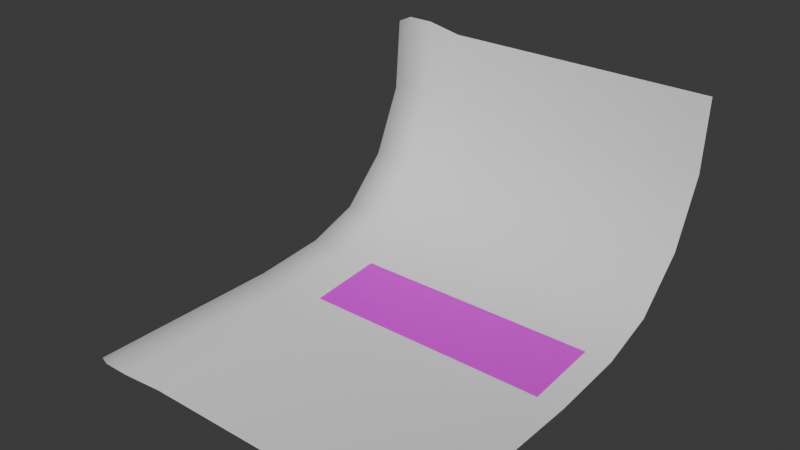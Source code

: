 # Source: road.blend  (saved by Blender 4.1.23; exported with 4.5.12 LTS)
import bpy
from mathutils import Matrix  # noqa: F401  (used for matrix-valued properties, if any)

bpy.ops.wm.read_factory_settings(use_empty=True)
scene = bpy.context.scene
scene.name = 'Scene'

# ---- collections
col_collection = bpy.data.collections.new('Collection'); scene.collection.children.link(col_collection)

# ---- materials (node trees are filled in below, after node groups)
mat_base = bpy.data.materials.new('Base')
mat_base.use_transparent_shadow = False
mat_highlight = bpy.data.materials.new('Highlight')
mat_highlight.use_transparent_shadow = False

# ---- material node trees
mat_base.use_nodes = True; mat_base.node_tree.nodes.clear()
_N = mat_base.node_tree.nodes; _L = mat_base.node_tree.links
n0 = _N.new('ShaderNodeBsdfPrincipled'); n0.name = 'Principled BSDF'; n0.location = (10, 300)
n1 = _N.new('ShaderNodeOutputMaterial'); n1.name = 'Material Output'; n1.location = (300, 300)
_L.new(n0.outputs[0], n1.inputs[0])
n1.is_active_output = True
mat_highlight.use_nodes = True; mat_highlight.node_tree.nodes.clear()
_N = mat_highlight.node_tree.nodes; _L = mat_highlight.node_tree.links
n0 = _N.new('ShaderNodeBsdfPrincipled'); n0.name = 'Principled BSDF'; n0.location = (10, 300)
n0.inputs[0].default_value = (0.7507, 0.0, 0.8011, 1.0)
n1 = _N.new('ShaderNodeOutputMaterial'); n1.name = 'Material Output'; n1.location = (300, 300)
_L.new(n0.outputs[0], n1.inputs[0])
n1.is_active_output = True

# ---- world
world_world = bpy.data.worlds.new('World'); scene.world = world_world
world_world.use_nodes = True; world_world.node_tree.nodes.clear()
_N = world_world.node_tree.nodes; _L = world_world.node_tree.links
n0 = _N.new('ShaderNodeOutputWorld'); n0.name = 'World Output'; n0.location = (300, 300)
n1 = _N.new('ShaderNodeBackground'); n1.name = 'Background'; n1.location = (10, 300)
n1.inputs[0].default_value = (0.05088, 0.05088, 0.05088, 1.0)
_L.new(n1.outputs[0], n0.inputs[0])
n0.is_active_output = True
world_world.color = (0.05088, 0.05088, 0.05088)
world_world.use_sun_shadow = False
world_world.sun_shadow_jitter_overblur = 0.0

# ---- meshes
me_plane = bpy.data.meshes.new('Plane')
me_plane.from_pydata([(-9.779, -1.0, 0.0), (9.779, -1.0, 0.0), (-9.779, 1.0, 0.0), (9.779, 1.0, 0.0), (-9.779, 6.92, 0.5171), (9.779, 6.92, 0.5171), (-9.779, 11.11, 1.975), (9.779, 11.11, 1.975), (-9.779, 14.82, 5.62), (9.779, 14.82, 5.62), (-9.779, 17.17, 10.82), (9.779, 17.17, 10.82), (-9.779, 17.64, 16.48), (9.779, 17.64, 16.48), (-9.779, -14.35, 0.0), (9.779, -14.35, 0.0), (11.78, -1.0, 0.0), (11.78, 1.0, 0.0), (11.78, 6.92, 0.5171), (11.78, 11.11, 1.975), (11.78, 14.82, 5.62), (11.78, 17.17, 10.82), (11.78, 17.64, 16.48), (11.78, -14.35, 0.0), (-11.78, -2.029, 0.9224), (-11.78, -0.0288, 0.9224), (-11.78, 5.891, 1.44), (-11.78, 10.08, 2.898), (-11.78, 13.79, 6.543), (-11.78, 16.14, 11.74), (-11.78, 16.61, 17.41), (-11.78, -15.38, 0.9224), (-13.78, -2.029, 0.9224), (-13.78, -0.0288, 0.9224), (-13.78, 5.891, 1.44), (-13.78, 10.08, 2.898), (-13.78, 13.79, 6.543), (-13.78, 16.14, 11.74), (-13.78, 16.61, 17.41), (-13.78, -15.38, 0.9224), (-15.78, -1.0, 0.0), (-15.78, 1.0, 0.0), (-15.78, 6.92, 0.5171), (-15.78, 11.11, 1.975), (-15.78, 14.82, 5.62), (-15.78, 17.17, 10.82), (-15.78, 17.64, 16.48), (-15.78, -14.35, 0.0)], [], [(0, 1, 3, 2), (2, 3, 5, 4), (4, 5, 7, 6), (6, 7, 9, 8), (8, 9, 11, 10), (10, 11, 13, 12), (1, 0, 14, 15), (9, 20, 21, 11), (15, 23, 16, 1), (5, 18, 19, 7), (11, 21, 22, 13), (1, 16, 17, 3), (7, 19, 20, 9), (3, 17, 18, 5), (8, 28, 27, 6), (4, 26, 25, 2), (10, 29, 28, 8), (2, 25, 24, 0), (0, 24, 31, 14), (6, 27, 26, 4), (12, 30, 29, 10), (24, 32, 39, 31), (29, 37, 36, 28), (27, 35, 34, 26), (25, 33, 32, 24), (30, 38, 37, 29), (28, 36, 35, 27), (26, 34, 33, 25), (37, 45, 44, 36), (35, 43, 42, 34), (33, 41, 40, 32), (38, 46, 45, 37), (36, 44, 43, 35), (34, 42, 41, 33), (32, 40, 47, 39)])
me_plane.polygons.foreach_set('use_smooth', [True] * 35)
me_plane.polygons.foreach_set('material_index', [0, 1, 0, 0, 0, 0, 0, 0, 0, 0, 0, 0, 0, 0, 0, 0, 0, 0, 0, 0, 0, 0, 0, 0, 0, 0, 0, 0, 0, 0, 0, 0, 0, 0, 0])
_uv = me_plane.uv_layers.new(name='UVMap')
_uv.uv.foreach_set('vector', [0.0, 0.0, 1.0, 0.0, 1.0, 1.0, 0.0, 1.0, 0.0, 1.0, 1.0, 1.0, 1.0, 1.0, 0.0, 1.0, 0.0, 1.0, 1.0, 1.0, 1.0, 1.0, 0.0, 1.0, 0.0, 1.0, 1.0, 1.0, 1.0, 1.0, 0.0, 1.0, 0.0, 1.0, 1.0, 1.0, 1.0, 1.0, 0.0, 1.0, 0.0, 1.0, 1.0, 1.0, 1.0, 1.0, 0.0, 1.0, 1.0, 0.0, 0.0, 0.0, 0.0, -6.673, 1.0, -6.673, 1.0, 1.0, 1.0, 1.0, 1.0, 1.0, 1.0, 1.0, 1.0, -6.673, 1.0, -6.673, 1.0, 0.0, 1.0, 0.0, 1.0, 1.0, 1.0, 1.0, 1.0, 1.0, 1.0, 1.0, 1.0, 1.0, 1.0, 1.0, 1.0, 1.0, 1.0, 1.0, 1.0, 0.0, 1.0, 0.0, 1.0, 1.0, 1.0, 1.0, 1.0, 1.0, 1.0, 1.0, 1.0, 1.0, 1.0, 1.0, 1.0, 1.0, 1.0, 1.0, 1.0, 1.0, 1.0, 1.0, 0.0, 1.0, 0.0, 1.0, 0.0, 1.0, 0.0, 1.0, 0.0, 1.0, 0.0, 1.0, 0.0, 1.0, 0.0, 1.0, 0.0, 1.0, 0.0, 1.0, 0.0, 1.0, 0.0, 1.0, 0.0, 1.0, 0.0, 1.0, 0.0, 0.0, 0.0, 0.0, 0.0, 0.0, 0.0, 0.0, 0.0, -6.673, 0.0, -6.673, 0.0, 1.0, 0.0, 1.0, 0.0, 1.0, 0.0, 1.0, 0.0, 1.0, 0.0, 1.0, 0.0, 1.0, 0.0, 1.0, 0.0, 0.0, 0.0, 0.0, 0.0, -6.673, 0.0, -6.673, 0.0, 1.0, 0.0, 1.0, 0.0, 1.0, 0.0, 1.0, 0.0, 1.0, 0.0, 1.0, 0.0, 1.0, 0.0, 1.0, 0.0, 1.0, 0.0, 1.0, 0.0, 0.0, 0.0, 0.0, 0.0, 1.0, 0.0, 1.0, 0.0, 1.0, 0.0, 1.0, 0.0, 1.0, 0.0, 1.0, 0.0, 1.0, 0.0, 1.0, 0.0, 1.0, 0.0, 1.0, 0.0, 1.0, 0.0, 1.0, 0.0, 1.0, 0.0, 1.0, 0.0, 1.0, 0.0, 1.0, 0.0, 1.0, 0.0, 1.0, 0.0, 1.0, 0.0, 1.0, 0.0, 1.0, 0.0, 1.0, 0.0, 0.0, 0.0, 0.0, 0.0, 1.0, 0.0, 1.0, 0.0, 1.0, 0.0, 1.0, 0.0, 1.0, 0.0, 1.0, 0.0, 1.0, 0.0, 1.0, 0.0, 1.0, 0.0, 1.0, 0.0, 1.0, 0.0, 1.0, 0.0, 0.0, 0.0, 0.0, 0.0, -6.673, 0.0, -6.673])
me_plane.materials.append(mat_base)
me_plane.materials.append(mat_highlight)
me_plane.update()

# ---- objects
ob_road_col = bpy.data.objects.new('Road-col', me_plane)

# ---- transforms, parenting, visibility, modifiers, constraints
ob_road_col.location = (0.0, 0.0, 0.0)
_m = ob_road_col.modifiers.new('Triangulate', 'TRIANGULATE')
_m.show_render = False

# ---- collection membership
col_collection.objects.link(ob_road_col)

# ---- scene / render settings (as saved in the file)
scene.frame_start = 1; scene.frame_end = 250; scene.frame_set(1)
scene.render.engine = 'BLENDER_EEVEE_NEXT'
scene.cycles.sampling_pattern = 'TABULATED_SOBOL'
scene.eevee.ray_tracing_options.trace_max_roughness = 0.0
bpy.context.view_layer.update()

# ---- added for rendering (the .blend has no active camera and no usable light): camera, sun
cam_auto = bpy.data.cameras.new('AutoCamera')
cam_auto.lens = 50.0
cam_auto.sensor_width = 36.0
cam_auto.clip_end = 1000.0
ob_auto_camera = bpy.data.objects.new('AutoCamera', cam_auto)
scene.collection.objects.link(ob_auto_camera)
ob_auto_camera.location = (40.928, -50.3797, 43.046)
ob_auto_camera.rotation_euler = (1.09748, -7.21219e-08, 0.694738)
scene.camera = ob_auto_camera
light_auto_sun = bpy.data.lights.new('AutoSun', 'SUN')
light_auto_sun.energy = 3.0
light_auto_sun.angle = 0.0523599
ob_auto_sun = bpy.data.objects.new('AutoSun', light_auto_sun)
scene.collection.objects.link(ob_auto_sun)
ob_auto_sun.rotation_euler = (0.872665, 0.174533, 0.523599)
bpy.context.view_layer.update()
